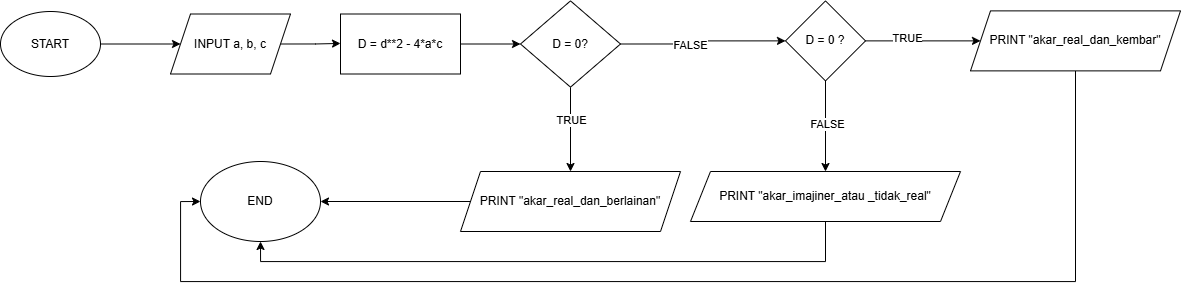

The diagram above was exported from draw.io. Its source (the exported page's mxGraphModel, read from the mxfile embedded in the PNG):
<mxGraphModel dx="1367" dy="601" grid="1" gridSize="10" guides="1" tooltips="1" connect="1" arrows="1" fold="1" page="1" pageScale="1" pageWidth="827" pageHeight="1169" math="0" shadow="0">
  <root>
    <mxCell id="0" />
    <mxCell id="1" parent="0" />
    <mxCell id="Y08KQEfHZDZNvYqmkQyR-38" edge="1" parent="1" style="edgeStyle=orthogonalEdgeStyle;rounded=0;orthogonalLoop=1;jettySize=auto;html=1;exitX=1;exitY=0.5;exitDx=0;exitDy=0;entryX=1;entryY=0.667;entryDx=0;entryDy=0;entryPerimeter=0;" target="Y08KQEfHZDZNvYqmkQyR-31">
      <mxGeometry relative="1" as="geometry">
        <Array as="points">
          <mxPoint x="800" y="63" />
          <mxPoint x="800" y="570" />
        </Array>
        <mxPoint x="700" y="62.5" as="sourcePoint" />
      </mxGeometry>
    </mxCell>
    <mxCell id="Y08KQEfHZDZNvYqmkQyR-45" connectable="0" parent="Y08KQEfHZDZNvYqmkQyR-38" style="edgeLabel;html=1;align=center;verticalAlign=middle;resizable=0;points=[];" value="FALSE" vertex="1">
      <mxGeometry relative="1" x="-0.8881" y="3" as="geometry">
        <mxPoint as="offset" />
      </mxGeometry>
    </mxCell>
    <mxCell id="Y08KQEfHZDZNvYqmkQyR-57" edge="1" parent="1" source="Y08KQEfHZDZNvYqmkQyR-41" style="edgeStyle=orthogonalEdgeStyle;rounded=0;orthogonalLoop=1;jettySize=auto;html=1;exitX=1;exitY=0.5;exitDx=0;exitDy=0;entryX=0;entryY=0.5;entryDx=0;entryDy=0;">
      <mxGeometry relative="1" as="geometry">
        <mxPoint x="180" y="62.5" as="targetPoint" />
      </mxGeometry>
    </mxCell>
    <mxCell id="Y08KQEfHZDZNvYqmkQyR-41" parent="1" style="ellipse;whiteSpace=wrap;html=1;" value="START" vertex="1">
      <mxGeometry height="65" width="100" y="30" as="geometry" />
    </mxCell>
    <mxCell id="Y08KQEfHZDZNvYqmkQyR-82" edge="1" parent="1" source="Y08KQEfHZDZNvYqmkQyR-81" style="edgeStyle=orthogonalEdgeStyle;rounded=0;orthogonalLoop=1;jettySize=auto;html=1;exitX=1;exitY=0.5;exitDx=0;exitDy=0;">
      <mxGeometry relative="1" as="geometry">
        <mxPoint x="340" y="61.94117647058829" as="targetPoint" />
      </mxGeometry>
    </mxCell>
    <mxCell id="Y08KQEfHZDZNvYqmkQyR-81" parent="1" style="shape=parallelogram;perimeter=parallelogramPerimeter;whiteSpace=wrap;html=1;fixedSize=1;" value="INPUT a, b, c" vertex="1">
      <mxGeometry height="60" width="120" x="170" y="32.5" as="geometry" />
    </mxCell>
    <mxCell id="Y08KQEfHZDZNvYqmkQyR-87" edge="1" parent="1" source="Y08KQEfHZDZNvYqmkQyR-83" style="edgeStyle=orthogonalEdgeStyle;rounded=0;orthogonalLoop=1;jettySize=auto;html=1;exitX=1;exitY=0.5;exitDx=0;exitDy=0;entryX=0;entryY=0.5;entryDx=0;entryDy=0;" target="Y08KQEfHZDZNvYqmkQyR-84">
      <mxGeometry relative="1" as="geometry" />
    </mxCell>
    <mxCell id="Y08KQEfHZDZNvYqmkQyR-83" parent="1" style="whiteSpace=wrap;html=1;" value="D = d**2 - 4*a*c" vertex="1">
      <mxGeometry height="60" width="120" x="340" y="32.5" as="geometry" />
    </mxCell>
    <mxCell id="Y08KQEfHZDZNvYqmkQyR-88" edge="1" parent="1" source="Y08KQEfHZDZNvYqmkQyR-84" style="edgeStyle=orthogonalEdgeStyle;rounded=0;orthogonalLoop=1;jettySize=auto;html=1;exitX=1;exitY=0.5;exitDx=0;exitDy=0;entryX=0;entryY=0.5;entryDx=0;entryDy=0;" target="Y08KQEfHZDZNvYqmkQyR-86">
      <mxGeometry relative="1" as="geometry">
        <mxPoint x="680" y="61.94117647058829" as="targetPoint" />
      </mxGeometry>
    </mxCell>
    <mxCell id="Y08KQEfHZDZNvYqmkQyR-90" connectable="0" parent="Y08KQEfHZDZNvYqmkQyR-88" style="edgeLabel;html=1;align=center;verticalAlign=middle;resizable=0;points=[];" value="FALSE" vertex="1">
      <mxGeometry relative="1" x="-0.1794" y="-1" as="geometry">
        <mxPoint as="offset" />
      </mxGeometry>
    </mxCell>
    <mxCell id="Y08KQEfHZDZNvYqmkQyR-92" edge="1" parent="1" source="Y08KQEfHZDZNvYqmkQyR-84" style="edgeStyle=orthogonalEdgeStyle;rounded=0;orthogonalLoop=1;jettySize=auto;html=1;exitX=0.5;exitY=1;exitDx=0;exitDy=0;entryX=0.5;entryY=0;entryDx=0;entryDy=0;" target="Y08KQEfHZDZNvYqmkQyR-91">
      <mxGeometry relative="1" as="geometry" />
    </mxCell>
    <mxCell id="Y08KQEfHZDZNvYqmkQyR-93" connectable="0" parent="Y08KQEfHZDZNvYqmkQyR-92" style="edgeLabel;html=1;align=center;verticalAlign=middle;resizable=0;points=[];" value="TRUE" vertex="1">
      <mxGeometry relative="1" x="-0.2043" as="geometry">
        <mxPoint y="-1" as="offset" />
      </mxGeometry>
    </mxCell>
    <mxCell id="Y08KQEfHZDZNvYqmkQyR-84" parent="1" style="rhombus;whiteSpace=wrap;html=1;" value="D = 0?" vertex="1">
      <mxGeometry height="86.25" width="100" x="520" y="19.38" as="geometry" />
    </mxCell>
    <mxCell id="Y08KQEfHZDZNvYqmkQyR-95" edge="1" parent="1" source="Y08KQEfHZDZNvYqmkQyR-86" style="edgeStyle=orthogonalEdgeStyle;rounded=0;orthogonalLoop=1;jettySize=auto;html=1;exitX=0.5;exitY=1;exitDx=0;exitDy=0;entryX=0.5;entryY=0;entryDx=0;entryDy=0;" target="Y08KQEfHZDZNvYqmkQyR-94">
      <mxGeometry relative="1" as="geometry" />
    </mxCell>
    <mxCell id="Y08KQEfHZDZNvYqmkQyR-97" connectable="0" parent="Y08KQEfHZDZNvYqmkQyR-95" style="edgeLabel;html=1;align=center;verticalAlign=middle;resizable=0;points=[];" value="FALSE" vertex="1">
      <mxGeometry relative="1" x="-0.0693" y="1" as="geometry">
        <mxPoint as="offset" />
      </mxGeometry>
    </mxCell>
    <mxCell id="Y08KQEfHZDZNvYqmkQyR-98" edge="1" parent="1" source="Y08KQEfHZDZNvYqmkQyR-86" style="edgeStyle=orthogonalEdgeStyle;rounded=0;orthogonalLoop=1;jettySize=auto;html=1;exitX=1;exitY=0.5;exitDx=0;exitDy=0;" target="Y08KQEfHZDZNvYqmkQyR-96">
      <mxGeometry relative="1" as="geometry" />
    </mxCell>
    <mxCell id="Y08KQEfHZDZNvYqmkQyR-99" connectable="0" parent="Y08KQEfHZDZNvYqmkQyR-98" style="edgeLabel;html=1;align=center;verticalAlign=middle;resizable=0;points=[];" value="TRUE" vertex="1">
      <mxGeometry relative="1" x="-0.2706" y="3" as="geometry">
        <mxPoint as="offset" />
      </mxGeometry>
    </mxCell>
    <mxCell id="Y08KQEfHZDZNvYqmkQyR-86" parent="1" style="rhombus;whiteSpace=wrap;html=1;" value="D = 0 ?" vertex="1">
      <mxGeometry height="80" width="80" x="785" y="19.38" as="geometry" />
    </mxCell>
    <mxCell id="Y08KQEfHZDZNvYqmkQyR-101" edge="1" parent="1" source="Y08KQEfHZDZNvYqmkQyR-91" style="edgeStyle=orthogonalEdgeStyle;rounded=0;orthogonalLoop=1;jettySize=auto;html=1;exitX=0;exitY=0.5;exitDx=0;exitDy=0;entryX=1;entryY=0.5;entryDx=0;entryDy=0;" target="Y08KQEfHZDZNvYqmkQyR-100">
      <mxGeometry relative="1" as="geometry" />
    </mxCell>
    <mxCell id="Y08KQEfHZDZNvYqmkQyR-91" parent="1" style="shape=parallelogram;perimeter=parallelogramPerimeter;whiteSpace=wrap;html=1;fixedSize=1;" value="PRINT &quot;akar_real_dan_berlainan&quot;" vertex="1">
      <mxGeometry height="60" width="220" x="460" y="190" as="geometry" />
    </mxCell>
    <mxCell id="Y08KQEfHZDZNvYqmkQyR-102" edge="1" parent="1" source="Y08KQEfHZDZNvYqmkQyR-94" style="edgeStyle=orthogonalEdgeStyle;rounded=0;orthogonalLoop=1;jettySize=auto;html=1;exitX=0.5;exitY=1;exitDx=0;exitDy=0;entryX=0.5;entryY=1;entryDx=0;entryDy=0;" target="Y08KQEfHZDZNvYqmkQyR-100">
      <mxGeometry relative="1" as="geometry" />
    </mxCell>
    <mxCell id="Y08KQEfHZDZNvYqmkQyR-94" parent="1" style="shape=parallelogram;perimeter=parallelogramPerimeter;whiteSpace=wrap;html=1;fixedSize=1;" value="PRINT &quot;akar_imajiner_atau _tidak_real&quot;" vertex="1">
      <mxGeometry height="50" width="270" x="690" y="190" as="geometry" />
    </mxCell>
    <mxCell id="Y08KQEfHZDZNvYqmkQyR-103" edge="1" parent="1" source="Y08KQEfHZDZNvYqmkQyR-96" style="edgeStyle=orthogonalEdgeStyle;rounded=0;orthogonalLoop=1;jettySize=auto;html=1;exitX=0.5;exitY=1;exitDx=0;exitDy=0;entryX=0;entryY=0.5;entryDx=0;entryDy=0;" target="Y08KQEfHZDZNvYqmkQyR-100">
      <mxGeometry relative="1" as="geometry">
        <Array as="points">
          <mxPoint x="1075" y="300" />
          <mxPoint x="180" y="300" />
          <mxPoint x="180" y="220" />
        </Array>
      </mxGeometry>
    </mxCell>
    <mxCell id="Y08KQEfHZDZNvYqmkQyR-96" parent="1" style="shape=parallelogram;perimeter=parallelogramPerimeter;whiteSpace=wrap;html=1;fixedSize=1;" value="PRINT &quot;akar_real_dan_kembar&quot;" vertex="1">
      <mxGeometry height="60" width="210" x="970" y="29.38" as="geometry" />
    </mxCell>
    <mxCell id="Y08KQEfHZDZNvYqmkQyR-100" parent="1" style="ellipse;whiteSpace=wrap;html=1;" value="END" vertex="1">
      <mxGeometry height="80" width="120" x="200" y="180" as="geometry" />
    </mxCell>
  </root>
</mxGraphModel>